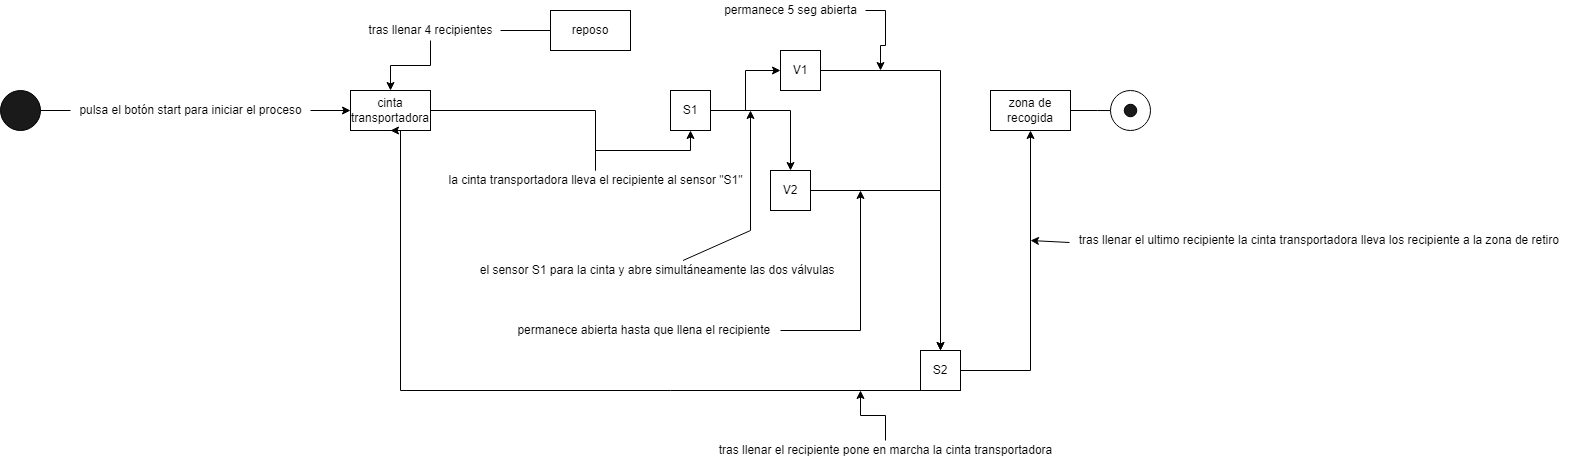

The diagram above was exported from draw.io. Its source (the exported page's mxGraphModel, read from the mxfile embedded in the PNG):
<mxGraphModel dx="1695" dy="482" grid="1" gridSize="10" guides="1" tooltips="1" connect="1" arrows="1" fold="1" page="1" pageScale="1" pageWidth="827" pageHeight="1169" math="0" shadow="0">
  <root>
    <mxCell id="0" />
    <mxCell id="1" parent="0" />
    <mxCell id="73RMO9RXSLCh73t9Bpt4-3" value="" style="edgeStyle=orthogonalEdgeStyle;rounded=0;orthogonalLoop=1;jettySize=auto;html=1;startArrow=none;" edge="1" parent="1" source="73RMO9RXSLCh73t9Bpt4-27" target="73RMO9RXSLCh73t9Bpt4-2">
      <mxGeometry relative="1" as="geometry" />
    </mxCell>
    <mxCell id="73RMO9RXSLCh73t9Bpt4-1" value="" style="ellipse;whiteSpace=wrap;html=1;fillColor=#1A1A1A;" vertex="1" parent="1">
      <mxGeometry x="-350" y="120" width="40" height="40" as="geometry" />
    </mxCell>
    <mxCell id="73RMO9RXSLCh73t9Bpt4-5" value="" style="edgeStyle=orthogonalEdgeStyle;rounded=0;orthogonalLoop=1;jettySize=auto;html=1;startArrow=none;" edge="1" parent="1" source="73RMO9RXSLCh73t9Bpt4-32" target="73RMO9RXSLCh73t9Bpt4-4">
      <mxGeometry relative="1" as="geometry" />
    </mxCell>
    <mxCell id="73RMO9RXSLCh73t9Bpt4-2" value="cinta transportadora" style="rounded=0;whiteSpace=wrap;html=1;fillColor=#FFFFFF;" vertex="1" parent="1">
      <mxGeometry y="120" width="80" height="40" as="geometry" />
    </mxCell>
    <mxCell id="73RMO9RXSLCh73t9Bpt4-9" value="" style="edgeStyle=orthogonalEdgeStyle;rounded=0;orthogonalLoop=1;jettySize=auto;html=1;exitX=1;exitY=0.5;exitDx=0;exitDy=0;" edge="1" parent="1" source="73RMO9RXSLCh73t9Bpt4-4" target="73RMO9RXSLCh73t9Bpt4-7">
      <mxGeometry relative="1" as="geometry" />
    </mxCell>
    <mxCell id="73RMO9RXSLCh73t9Bpt4-10" style="edgeStyle=orthogonalEdgeStyle;rounded=0;orthogonalLoop=1;jettySize=auto;html=1;exitX=1;exitY=0.5;exitDx=0;exitDy=0;" edge="1" parent="1" source="73RMO9RXSLCh73t9Bpt4-4" target="73RMO9RXSLCh73t9Bpt4-6">
      <mxGeometry relative="1" as="geometry" />
    </mxCell>
    <mxCell id="73RMO9RXSLCh73t9Bpt4-4" value="S1" style="rounded=0;whiteSpace=wrap;html=1;fillColor=#FFFFFF;" vertex="1" parent="1">
      <mxGeometry x="320" y="120" width="40" height="40" as="geometry" />
    </mxCell>
    <mxCell id="73RMO9RXSLCh73t9Bpt4-12" value="" style="edgeStyle=orthogonalEdgeStyle;rounded=0;orthogonalLoop=1;jettySize=auto;html=1;" edge="1" parent="1" source="73RMO9RXSLCh73t9Bpt4-6" target="73RMO9RXSLCh73t9Bpt4-11">
      <mxGeometry relative="1" as="geometry" />
    </mxCell>
    <mxCell id="73RMO9RXSLCh73t9Bpt4-6" value="V1" style="rounded=0;whiteSpace=wrap;html=1;fillColor=#FFFFFF;" vertex="1" parent="1">
      <mxGeometry x="430" y="80" width="40" height="40" as="geometry" />
    </mxCell>
    <mxCell id="73RMO9RXSLCh73t9Bpt4-13" value="" style="edgeStyle=orthogonalEdgeStyle;rounded=0;orthogonalLoop=1;jettySize=auto;html=1;" edge="1" parent="1" source="73RMO9RXSLCh73t9Bpt4-7" target="73RMO9RXSLCh73t9Bpt4-11">
      <mxGeometry relative="1" as="geometry" />
    </mxCell>
    <mxCell id="73RMO9RXSLCh73t9Bpt4-7" value="V2" style="rounded=0;whiteSpace=wrap;html=1;fillColor=#FFFFFF;" vertex="1" parent="1">
      <mxGeometry x="420" y="200" width="40" height="40" as="geometry" />
    </mxCell>
    <mxCell id="73RMO9RXSLCh73t9Bpt4-18" style="edgeStyle=orthogonalEdgeStyle;rounded=0;orthogonalLoop=1;jettySize=auto;html=1;exitX=0.5;exitY=1;exitDx=0;exitDy=0;entryX=0.5;entryY=1;entryDx=0;entryDy=0;" edge="1" parent="1" source="73RMO9RXSLCh73t9Bpt4-11" target="73RMO9RXSLCh73t9Bpt4-2">
      <mxGeometry relative="1" as="geometry">
        <Array as="points">
          <mxPoint x="50" y="420" />
          <mxPoint x="50" y="160" />
        </Array>
      </mxGeometry>
    </mxCell>
    <mxCell id="73RMO9RXSLCh73t9Bpt4-21" value="" style="edgeStyle=orthogonalEdgeStyle;rounded=0;orthogonalLoop=1;jettySize=auto;html=1;" edge="1" parent="1" source="73RMO9RXSLCh73t9Bpt4-11" target="73RMO9RXSLCh73t9Bpt4-20">
      <mxGeometry relative="1" as="geometry" />
    </mxCell>
    <mxCell id="73RMO9RXSLCh73t9Bpt4-11" value="S2" style="rounded=0;whiteSpace=wrap;html=1;fillColor=#FFFFFF;" vertex="1" parent="1">
      <mxGeometry x="570" y="380" width="40" height="40" as="geometry" />
    </mxCell>
    <mxCell id="73RMO9RXSLCh73t9Bpt4-19" value="" style="edgeStyle=orthogonalEdgeStyle;rounded=0;orthogonalLoop=1;jettySize=auto;html=1;startArrow=none;" edge="1" parent="1" source="73RMO9RXSLCh73t9Bpt4-47" target="73RMO9RXSLCh73t9Bpt4-2">
      <mxGeometry relative="1" as="geometry" />
    </mxCell>
    <mxCell id="73RMO9RXSLCh73t9Bpt4-17" value="reposo" style="rounded=0;whiteSpace=wrap;html=1;fillColor=#FFFFFF;" vertex="1" parent="1">
      <mxGeometry x="200" y="40" width="80" height="40" as="geometry" />
    </mxCell>
    <mxCell id="73RMO9RXSLCh73t9Bpt4-26" value="" style="edgeStyle=orthogonalEdgeStyle;rounded=0;orthogonalLoop=1;jettySize=auto;html=1;" edge="1" parent="1" source="73RMO9RXSLCh73t9Bpt4-20" target="73RMO9RXSLCh73t9Bpt4-25">
      <mxGeometry relative="1" as="geometry" />
    </mxCell>
    <mxCell id="73RMO9RXSLCh73t9Bpt4-20" value="zona de recogida" style="rounded=0;whiteSpace=wrap;html=1;fillColor=#FFFFFF;" vertex="1" parent="1">
      <mxGeometry x="640" y="120" width="80" height="40" as="geometry" />
    </mxCell>
    <mxCell id="73RMO9RXSLCh73t9Bpt4-24" value="" style="ellipse;whiteSpace=wrap;html=1;aspect=fixed;fillColor=#FFFFFF;" vertex="1" parent="1">
      <mxGeometry x="760" y="120" width="40" height="40" as="geometry" />
    </mxCell>
    <mxCell id="73RMO9RXSLCh73t9Bpt4-25" value="" style="ellipse;whiteSpace=wrap;html=1;aspect=fixed;fillColor=#1A1A1A;" vertex="1" parent="1">
      <mxGeometry x="773.75" y="133.75" width="12.5" height="12.5" as="geometry" />
    </mxCell>
    <mxCell id="73RMO9RXSLCh73t9Bpt4-27" value="pulsa el botón start para iniciar el proceso" style="text;html=1;resizable=0;autosize=1;align=center;verticalAlign=middle;points=[];fillColor=none;strokeColor=none;rounded=0;" vertex="1" parent="1">
      <mxGeometry x="-280" y="130" width="240" height="20" as="geometry" />
    </mxCell>
    <mxCell id="73RMO9RXSLCh73t9Bpt4-28" value="" style="edgeStyle=orthogonalEdgeStyle;rounded=0;orthogonalLoop=1;jettySize=auto;html=1;endArrow=none;" edge="1" parent="1" source="73RMO9RXSLCh73t9Bpt4-1" target="73RMO9RXSLCh73t9Bpt4-27">
      <mxGeometry relative="1" as="geometry">
        <mxPoint x="80" y="140" as="sourcePoint" />
        <mxPoint x="160" y="140" as="targetPoint" />
      </mxGeometry>
    </mxCell>
    <mxCell id="73RMO9RXSLCh73t9Bpt4-32" value="la cinta transportadora lleva el recipiente al sensor &quot;S1&quot;" style="text;html=1;resizable=0;autosize=1;align=center;verticalAlign=middle;points=[];fillColor=none;strokeColor=none;rounded=0;" vertex="1" parent="1">
      <mxGeometry x="90" y="200" width="310" height="20" as="geometry" />
    </mxCell>
    <mxCell id="73RMO9RXSLCh73t9Bpt4-33" value="" style="edgeStyle=orthogonalEdgeStyle;rounded=0;orthogonalLoop=1;jettySize=auto;html=1;endArrow=none;" edge="1" parent="1" source="73RMO9RXSLCh73t9Bpt4-2" target="73RMO9RXSLCh73t9Bpt4-32">
      <mxGeometry relative="1" as="geometry">
        <mxPoint x="240" y="140" as="sourcePoint" />
        <mxPoint x="320" y="140" as="targetPoint" />
      </mxGeometry>
    </mxCell>
    <mxCell id="73RMO9RXSLCh73t9Bpt4-35" value="el sensor S1 para la cinta y abre simultáneamente las dos válvulas&amp;nbsp;&amp;nbsp;" style="text;html=1;resizable=0;autosize=1;align=center;verticalAlign=middle;points=[];fillColor=none;strokeColor=none;rounded=0;" vertex="1" parent="1">
      <mxGeometry x="120" y="290" width="380" height="20" as="geometry" />
    </mxCell>
    <mxCell id="73RMO9RXSLCh73t9Bpt4-39" value="" style="endArrow=classic;html=1;rounded=0;" edge="1" parent="1" source="73RMO9RXSLCh73t9Bpt4-35">
      <mxGeometry width="50" height="50" relative="1" as="geometry">
        <mxPoint x="300" y="270" as="sourcePoint" />
        <mxPoint x="400" y="140" as="targetPoint" />
        <Array as="points">
          <mxPoint x="400" y="260" />
        </Array>
      </mxGeometry>
    </mxCell>
    <mxCell id="73RMO9RXSLCh73t9Bpt4-42" value="" style="edgeStyle=orthogonalEdgeStyle;rounded=0;orthogonalLoop=1;jettySize=auto;html=1;" edge="1" parent="1" source="73RMO9RXSLCh73t9Bpt4-40">
      <mxGeometry relative="1" as="geometry">
        <mxPoint x="530" y="100" as="targetPoint" />
      </mxGeometry>
    </mxCell>
    <mxCell id="73RMO9RXSLCh73t9Bpt4-40" value="permanece 5 seg abierta" style="text;html=1;resizable=0;autosize=1;align=center;verticalAlign=middle;points=[];fillColor=none;strokeColor=none;rounded=0;" vertex="1" parent="1">
      <mxGeometry x="365" y="30" width="150" height="20" as="geometry" />
    </mxCell>
    <mxCell id="73RMO9RXSLCh73t9Bpt4-44" style="edgeStyle=orthogonalEdgeStyle;rounded=0;orthogonalLoop=1;jettySize=auto;html=1;" edge="1" parent="1" source="73RMO9RXSLCh73t9Bpt4-43">
      <mxGeometry relative="1" as="geometry">
        <mxPoint x="510" y="220" as="targetPoint" />
      </mxGeometry>
    </mxCell>
    <mxCell id="73RMO9RXSLCh73t9Bpt4-43" value="permanece abierta hasta que llena el recipiente&amp;nbsp;" style="text;html=1;resizable=0;autosize=1;align=center;verticalAlign=middle;points=[];fillColor=none;strokeColor=none;rounded=0;" vertex="1" parent="1">
      <mxGeometry x="160" y="350" width="270" height="20" as="geometry" />
    </mxCell>
    <mxCell id="73RMO9RXSLCh73t9Bpt4-46" value="" style="edgeStyle=orthogonalEdgeStyle;rounded=0;orthogonalLoop=1;jettySize=auto;html=1;" edge="1" parent="1" source="73RMO9RXSLCh73t9Bpt4-45">
      <mxGeometry relative="1" as="geometry">
        <mxPoint x="510" y="420" as="targetPoint" />
      </mxGeometry>
    </mxCell>
    <mxCell id="73RMO9RXSLCh73t9Bpt4-45" value="tras llenar el recipiente pone en marcha la cinta transportadora" style="text;html=1;resizable=0;autosize=1;align=center;verticalAlign=middle;points=[];fillColor=none;strokeColor=none;rounded=0;" vertex="1" parent="1">
      <mxGeometry x="360" y="470" width="350" height="20" as="geometry" />
    </mxCell>
    <mxCell id="73RMO9RXSLCh73t9Bpt4-47" value="tras llenar 4 recipientes" style="text;html=1;resizable=0;autosize=1;align=center;verticalAlign=middle;points=[];fillColor=none;strokeColor=none;rounded=0;" vertex="1" parent="1">
      <mxGeometry x="10" y="50" width="140" height="20" as="geometry" />
    </mxCell>
    <mxCell id="73RMO9RXSLCh73t9Bpt4-48" value="" style="edgeStyle=orthogonalEdgeStyle;rounded=0;orthogonalLoop=1;jettySize=auto;html=1;endArrow=none;" edge="1" parent="1" source="73RMO9RXSLCh73t9Bpt4-17" target="73RMO9RXSLCh73t9Bpt4-47">
      <mxGeometry relative="1" as="geometry">
        <mxPoint x="160" y="60" as="sourcePoint" />
        <mxPoint x="40" y="120" as="targetPoint" />
      </mxGeometry>
    </mxCell>
    <mxCell id="73RMO9RXSLCh73t9Bpt4-49" value="tras llenar el ultimo recipiente la cinta transportadora lleva los recipiente a la zona de retiro&amp;nbsp;" style="text;html=1;resizable=0;autosize=1;align=center;verticalAlign=middle;points=[];fillColor=none;strokeColor=none;rounded=0;" vertex="1" parent="1">
      <mxGeometry x="720" y="260" width="500" height="20" as="geometry" />
    </mxCell>
    <mxCell id="73RMO9RXSLCh73t9Bpt4-50" value="" style="endArrow=classic;html=1;rounded=0;exitX=-0.002;exitY=0.6;exitDx=0;exitDy=0;exitPerimeter=0;" edge="1" parent="1" source="73RMO9RXSLCh73t9Bpt4-49">
      <mxGeometry width="50" height="50" relative="1" as="geometry">
        <mxPoint x="550" y="330" as="sourcePoint" />
        <mxPoint x="680" y="270" as="targetPoint" />
      </mxGeometry>
    </mxCell>
  </root>
</mxGraphModel>